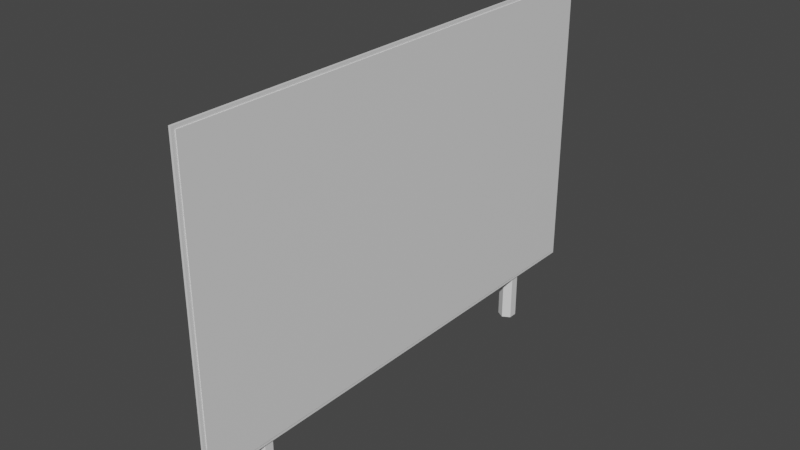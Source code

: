 # Source: BillBoard.blend  (saved by Blender 2.81.16; exported with 4.5.12 LTS)
import bpy
from mathutils import Matrix  # noqa: F401  (used for matrix-valued properties, if any)

bpy.ops.wm.read_factory_settings(use_empty=True)
scene = bpy.context.scene
scene.name = 'Scene'

# ---- collections
col_collection = bpy.data.collections.new('Collection'); scene.collection.children.link(col_collection)

# ---- materials (node trees are filled in below, after node groups)
mat_black_007 = bpy.data.materials.new('Black.007')
mat_black_007.use_transparent_shadow = False
mat_dark_green = bpy.data.materials.new('Dark_green')
mat_dark_green.use_transparent_shadow = False
mat_grey_002 = bpy.data.materials.new('Grey.002')
mat_grey_002.use_transparent_shadow = False

# ---- material node trees
mat_black_007.use_nodes = True; mat_black_007.node_tree.nodes.clear()
_N = mat_black_007.node_tree.nodes; _L = mat_black_007.node_tree.links
n0 = _N.new('ShaderNodeOutputMaterial'); n0.name = 'Material Output'; n0.location = (300, 300)
n1 = _N.new('ShaderNodeBsdfPrincipled'); n1.name = 'Principled BSDF'; n1.location = (10, 300)
n1.distribution = 'GGX'
n1.subsurface_method = 'BURLEY'
n1.inputs[3].default_value = 1.45
n1.inputs[27].default_value = (0.0, 0.0, 0.0, 1.0)
n1.inputs[28].default_value = 1.0
_L.new(n1.outputs[0], n0.inputs[0])
n0.is_active_output = True
mat_dark_green.use_nodes = True; mat_dark_green.node_tree.nodes.clear()
_N = mat_dark_green.node_tree.nodes; _L = mat_dark_green.node_tree.links
n0 = _N.new('ShaderNodeOutputMaterial'); n0.name = 'Material Output'; n0.location = (300, 300)
n1 = _N.new('ShaderNodeBsdfPrincipled'); n1.name = 'Principled BSDF'; n1.location = (10, 300)
n1.distribution = 'GGX'
n1.subsurface_method = 'BURLEY'
n1.inputs[3].default_value = 1.45
n1.inputs[27].default_value = (0.0, 0.0, 0.0, 1.0)
n1.inputs[28].default_value = 1.0
_L.new(n1.outputs[0], n0.inputs[0])
n0.is_active_output = True
mat_grey_002.use_nodes = True; mat_grey_002.node_tree.nodes.clear()
_N = mat_grey_002.node_tree.nodes; _L = mat_grey_002.node_tree.links
n0 = _N.new('ShaderNodeOutputMaterial'); n0.name = 'Material Output'; n0.location = (300, 300)
n1 = _N.new('ShaderNodeBsdfPrincipled'); n1.name = 'Principled BSDF'; n1.location = (10, 300)
n1.distribution = 'GGX'
n1.subsurface_method = 'BURLEY'
n1.inputs[3].default_value = 1.45
n1.inputs[27].default_value = (0.0, 0.0, 0.0, 1.0)
n1.inputs[28].default_value = 1.0
_L.new(n1.outputs[0], n0.inputs[0])
n0.is_active_output = True

# ---- world
world_world = bpy.data.worlds.new('World'); scene.world = world_world
world_world.use_nodes = True; world_world.node_tree.nodes.clear()
_N = world_world.node_tree.nodes; _L = world_world.node_tree.links
n0 = _N.new('ShaderNodeOutputWorld'); n0.name = 'World Output'; n0.location = (300, 300)
n1 = _N.new('ShaderNodeBackground'); n1.name = 'Background'; n1.location = (10, 300)
n1.inputs[0].default_value = (0.05088, 0.05088, 0.05088, 1.0)
_L.new(n1.outputs[0], n0.inputs[0])
n0.is_active_output = True
world_world.color = (0.05088, 0.05088, 0.05088)
world_world.use_sun_shadow = False
world_world.sun_shadow_jitter_overblur = 0.0

# ---- meshes
me_cylinder_018 = bpy.data.meshes.new('Cylinder.018')
me_cylinder_018.from_pydata([(8.437, -0.2827, 88.57), (8.593, -0.2827, 88.66), (8.593, -0.2827, 88.84), (8.437, -0.2827, 88.93), (8.281, -0.2827, 88.84), (8.281, -0.2827, 88.66), (8.592, 0.6961, 97.38), (8.592, 6.801, 97.38), (8.592, 6.801, 87.34), (8.592, 0.6961, 87.34), (8.638, 6.801, 87.34), (8.638, 0.6961, 87.34), (8.638, 6.735, 87.4), (8.638, 6.735, 97.31), (8.651, 6.735, 97.31), (8.651, 6.735, 87.4), (8.638, 0.6961, 97.38), (8.638, 6.801, 97.38), (8.638, 0.7617, 87.4), (8.638, 0.7617, 97.31), (8.651, 0.7617, 87.4), (8.651, 0.7617, 97.31), (8.437, 2.61, 88.57), (8.437, 2.878, 88.57), (8.593, 2.878, 88.66), (8.593, 2.61, 88.66), (8.593, 2.878, 88.84), (8.593, 2.61, 88.84), (8.437, 2.878, 88.93), (8.437, 2.61, 88.93), (8.281, 2.878, 88.84), (8.281, 2.61, 88.84), (8.593, 2.968, 88.93), (8.437, 2.878, 88.93), (8.281, 2.878, 88.66), (8.281, 2.61, 88.66), (8.281, 3.149, 88.93), (8.437, 3.239, 88.93), (8.281, 2.968, 88.93), (8.593, 3.149, 88.93), (8.437, 2.61, 95.79), (8.437, 2.878, 95.79), (8.593, 2.878, 95.88), (8.593, 2.61, 95.88), (8.593, 2.878, 96.06), (8.593, 2.61, 96.06), (8.437, 2.878, 96.15), (8.437, 2.61, 96.15), (8.281, 2.878, 96.06), (8.281, 2.61, 96.06), (8.437, 3.239, 95.79), (8.281, 3.149, 95.79), (8.281, 2.878, 95.88), (8.281, 2.61, 95.88), (8.437, -0.2827, 95.79), (8.593, -0.2827, 95.88), (8.593, -0.2827, 96.06), (8.437, -0.2827, 96.15), (8.281, -0.2827, 96.06), (8.281, -0.2827, 95.88), (8.593, 2.968, 95.79), (8.593, 3.149, 95.79), (8.281, 2.968, 95.79), (8.437, 2.878, 95.79), (8.281, 2.105, 88.66), (8.437, 2.105, 88.57), (8.221, 2.61, 96.09), (8.437, 2.61, 96.22), (8.281, 2.105, 88.84), (8.437, 2.105, 88.93), (8.593, 2.105, 88.84), (8.591, 2.105, 88.9), (8.437, 2.105, 88.99), (8.593, 2.105, 88.66), (8.591, 2.105, 88.6), (8.591, 2.61, 88.6), (8.281, 2.105, 96.06), (8.437, 2.105, 96.15), (8.437, 2.105, 96.22), (8.221, 2.105, 96.09), (8.591, 2.61, 95.82), (8.437, 2.61, 95.72), (8.281, 2.105, 95.88), (8.437, 2.105, 95.79), (8.221, 2.61, 88.87), (8.437, 2.61, 88.99), (8.221, 2.61, 95.84), (8.593, 2.105, 95.88), (8.437, 2.105, 95.72), (8.591, 2.105, 95.82), (8.593, 2.105, 96.06), (8.221, 2.105, 88.87), (8.221, 2.105, 95.84), (8.221, 2.105, 88.62), (8.221, 2.61, 88.62), (8.437, 2.61, 88.5), (8.437, 2.105, 88.5), (8.591, 2.61, 88.9), (8.591, 2.105, 96.12), (8.591, 2.61, 96.12)], [], [(0, 1, 2, 3, 4, 5), (6, 7, 8, 9), (9, 8, 10, 11), (12, 13, 14, 15), (16, 17, 7, 6), (9, 11, 16, 6), (10, 8, 7, 17), (13, 12, 18, 11, 10, 17, 16, 19), (18, 19, 16, 11), (18, 12, 15, 20), (13, 19, 21, 14), (19, 18, 20, 21), (20, 15, 14, 21), (22, 23, 24, 25), (27, 26, 28, 29), (29, 28, 30, 31), (28, 26, 32, 33), (73, 65, 64, 68, 69, 70, 71, 72, 91, 93, 96, 74), (35, 34, 23, 22), (23, 34, 36, 37), (30, 28, 33, 38), (24, 23, 37, 39), (40, 41, 42, 43), (45, 44, 46, 47), (47, 46, 48, 49), (48, 46, 50, 51), (53, 52, 41, 40), (54, 55, 56, 57, 58, 59), (42, 41, 63, 60), (46, 44, 61, 50), (41, 52, 62, 63), (32, 60, 63, 33), (33, 63, 62, 38), (36, 51, 50, 37), (37, 50, 61, 39), (5, 64, 65, 0), (4, 68, 64, 5), (3, 69, 68, 4), (24, 39, 61, 44, 45, 99, 98, 90, 56, 55, 87, 89, 80, 43, 42, 60, 32, 26, 27, 97, 71, 70, 2, 1, 73, 74, 75, 25), (2, 70, 69, 3), (83, 82, 76, 77, 90, 98, 78, 79, 92, 88, 89, 87), (0, 65, 73, 1), (59, 82, 83, 54), (58, 76, 82, 59), (53, 40, 43, 80, 81, 86, 66, 67, 99, 45, 47, 49), (57, 77, 76, 58), (56, 90, 77, 57), (54, 83, 87, 55), (38, 62, 52, 53, 49, 48, 51, 36, 34, 35, 31, 30), (93, 94, 95, 96), (91, 84, 94, 93), (72, 85, 84, 91), (71, 97, 85, 72), (96, 95, 75, 74), (92, 86, 81, 88), (79, 66, 86, 92), (78, 67, 66, 79), (98, 99, 67, 78), (88, 81, 80, 89), (27, 29, 31, 35, 22, 25, 75, 95, 94, 84, 85, 97)])
me_cylinder_018.polygons.foreach_set('use_smooth', [True] * 60)
me_cylinder_018.polygons.foreach_set('material_index', [0, 0, 0, 0, 0, 0, 0, 0, 0, 0, 0, 0, 1, 2, 2, 2, 2, 2, 2, 2, 2, 2, 2, 2, 2, 2, 2, 2, 2, 2, 2, 2, 2, 2, 2, 2, 2, 2, 2, 2, 2, 2, 2, 2, 2, 2, 2, 2, 2, 2, 2, 2, 2, 2, 2, 2, 2, 2, 2, 2])
_k = set([(0, 1), (0, 5), (0, 65), (1, 2), (1, 73), (2, 3), (2, 70), (3, 4), (3, 69), (4, 5), (4, 68), (5, 64), (6, 7), (6, 9), (6, 16), (7, 8), (7, 17), (8, 9), (8, 10), (9, 11), (10, 11), (10, 17), (11, 16), (12, 13), (12, 15), (12, 18), (13, 14), (13, 19), (14, 15), (14, 21), (15, 20), (16, 17), (18, 19), (18, 20), (19, 21), (20, 21), (22, 23), (22, 25), (22, 35), (23, 24), (23, 34), (23, 37), (24, 25), (24, 39), (25, 75), (26, 27), (26, 28), (26, 32), (27, 29), (27, 97), (28, 29), (28, 30), (28, 33), (29, 31), (30, 31), (30, 38), (31, 35), (32, 33), (32, 60), (33, 38), (33, 63), (34, 35), (34, 36), (36, 37), (36, 51), (37, 39), (37, 50), (38, 62), (39, 61), (40, 41), (40, 43), (40, 53), (41, 42), (41, 52), (41, 63), (42, 43), (42, 60), (43, 80), (44, 45), (44, 46), (44, 61), (45, 47), (45, 99), (46, 47), (46, 48), (46, 50), (47, 49), (48, 49), (48, 51), (49, 53), (50, 51), (50, 61), (52, 53), (52, 62), (54, 55), (54, 59), (54, 83), (55, 56), (55, 87), (56, 57), (56, 90), (57, 58), (57, 77), (58, 59), (58, 76), (59, 82), (60, 63), (62, 63), (64, 65), (64, 68), (65, 73), (66, 67), (66, 79), (66, 86), (67, 78), (67, 99), (68, 69), (69, 70), (70, 71), (71, 72), (71, 97), (72, 85), (72, 91), (73, 74), (74, 75), (74, 96), (75, 95), (76, 77), (76, 82), (77, 90), (78, 79), (78, 98), (79, 92), (80, 81), (80, 89), (81, 86), (81, 88), (82, 83), (83, 87), (84, 85), (84, 91), (84, 94), (85, 97), (86, 92), (87, 89), (88, 89), (88, 92), (90, 98), (91, 93), (93, 94), (93, 96), (94, 95), (95, 96), (98, 99)])
me_cylinder_018.attributes.new('sharp_edge', 'BOOLEAN', 'EDGE').data.foreach_set('value', [ (min(e.vertices), max(e.vertices)) in _k for e in me_cylinder_018.edges])
_uv = me_cylinder_018.uv_layers.new(name='UVMap')
_uv.uv.foreach_set('vector', [0.799, 0.1745, 0.7429, 0.199, 0.6867, 0.1745, 0.6867, 0.1255, 0.7429, 0.101, 0.799, 0.1255, 0.2276, 0.001001, 0.001001, 0.001001, 0.001001, 0.799, 0.2276, 0.799, 0.6867, 0.374, 0.9133, 0.374, 0.9133, 0.351, 0.6867, 0.351, 0.6561, 0.799, 0.6561, 0.001001, 0.6296, 0.001001, 0.6296, 0.799, 0.6867, 0.399, 0.9133, 0.399, 0.9133, 0.376, 0.6867, 0.376, 0.6276, 0.001001, 0.601, 0.001001, 0.601, 0.799, 0.6276, 0.799, 0.9133, 0.924, 0.9133, 0.901, 0.001001, 0.901, 0.001001, 0.924, 0.599, 0.799, 0.9133, 0.599, 0.9133, 0.401, 0.8867, 0.401, 0.5724, 0.001001, 0.9133, 0.301, 0.6867, 0.301, 0.6867, 0.324, 0.001001, 0.974, 0.9133, 0.974, 0.9133, 0.951, 0.001001, 0.951, 0.6867, 0.349, 0.9133, 0.349, 0.9133, 0.326, 0.6867, 0.326, 0.8847, 0.599, 0.8847, 0.401, 0.8581, 0.401, 0.8581, 0.599, 0.001001, 0.999, 0.9133, 0.999, 0.9133, 0.976, 0.001001, 0.976, 0.4561, 0.001001, 0.2296, 0.001001, 0.2296, 0.799, 0.4561, 0.799, 0.9704, 0.201, 0.9439, 0.201, 0.9439, 0.249, 0.9704, 0.249, 0.9704, 0.026, 0.9439, 0.026, 0.9439, 0.074, 0.9704, 0.074, 0.9704, 0.849, 0.9704, 0.826, 0.9153, 0.826, 0.9153, 0.849, 0.9419, 0.774, 0.9419, 0.726, 0.9153, 0.726, 0.9153, 0.774, 0.9419, 0.574, 0.9419, 0.224, 0.9153, 0.499, 0.9133, 0.249, 0.9439, 0.124, 0.999, 0.124, 0.999, 0.101, 0.8867, 0.201, 0.9704, 0.476, 0.9153, 0.176, 0.9153, 0.526, 0.9153, 0.574, 0.9419, 0.301, 0.9153, 0.301, 0.9153, 0.349, 0.9419, 0.349, 0.9133, 0.049, 0.9133, 0.001001, 0.801, 0.001001, 0.801, 0.049, 0.8847, 0.149, 0.8847, 0.101, 0.8581, 0.101, 0.8581, 0.149, 0.8561, 0.299, 0.8561, 0.251, 0.7439, 0.251, 0.7439, 0.299, 0.8847, 0.701, 0.8581, 0.701, 0.8581, 0.749, 0.8847, 0.749, 0.9419, 0.776, 0.9153, 0.776, 0.9153, 0.824, 0.9419, 0.824, 0.9704, 0.724, 0.9704, 0.701, 0.9153, 0.701, 0.9153, 0.724, 0.7419, 0.201, 0.6867, 0.201, 0.6867, 0.299, 0.7419, 0.299, 0.9419, 0.226, 0.9153, 0.226, 0.9153, 0.274, 0.9419, 0.274, 0.7429, 0.099, 0.6867, 0.0745, 0.6867, 0.0255, 0.7429, 0.001001, 0.799, 0.0255, 0.799, 0.0745, 0.7439, 0.774, 0.799, 0.774, 0.799, 0.751, 0.7439, 0.751, 0.7419, 0.551, 0.6867, 0.551, 0.6867, 0.649, 0.7419, 0.649, 0.6867, 0.774, 0.7419, 0.774, 0.7419, 0.751, 0.6867, 0.751, 0.001001, 0.899, 0.9133, 0.899, 0.9133, 0.851, 0.001001, 0.851, 0.5704, 0.799, 0.5704, 0.001001, 0.5153, 0.001001, 0.5153, 0.799, 0.5133, 0.799, 0.5133, 0.001001, 0.4581, 0.001001, 0.4581, 0.799, 0.001001, 0.849, 0.9133, 0.849, 0.9133, 0.801, 0.001001, 0.801, 0.8561, 0.149, 0.8561, 0.051, 0.801, 0.051, 0.801, 0.149, 0.8561, 0.499, 0.8561, 0.401, 0.801, 0.401, 0.801, 0.499, 0.8561, 0.749, 0.8561, 0.651, 0.801, 0.651, 0.801, 0.749, 0.8561, 0.526, 0.6847, 0.799, 0.801, 0.774, 0.9439, 0.176, 0.9439, 0.351, 0.9439, 0.374, 0.9704, 0.374, 0.799, 0.451, 0.6867, 0.451, 0.6867, 0.499, 0.9439, 0.251, 0.9439, 0.274, 0.9704, 0.274, 0.999, 0.199, 0.8561, 0.751, 0.6581, 0.001001, 0.801, 0.549, 0.9439, 0.126, 0.9439, 0.326, 0.9439, 0.349, 0.9704, 0.349, 0.799, 0.701, 0.6867, 0.701, 0.6867, 0.749, 0.9439, 0.301, 0.9439, 0.324, 0.9704, 0.324, 0.999, 0.149, 0.801, 0.199, 0.9133, 0.199, 0.9133, 0.151, 0.801, 0.151, 0.9419, 0.474, 0.9133, 0.699, 0.8847, 0.099, 0.9153, 0.299, 0.9704, 0.299, 0.9704, 0.276, 0.8581, 0.051, 0.8867, 0.651, 0.9153, 0.426, 0.8867, 0.101, 0.8867, 0.149, 0.9133, 0.149, 0.7439, 0.649, 0.8561, 0.649, 0.8561, 0.601, 0.7439, 0.601, 0.7439, 0.599, 0.8561, 0.599, 0.8561, 0.551, 0.7439, 0.551, 0.7439, 0.249, 0.8561, 0.249, 0.8561, 0.201, 0.7439, 0.201, 0.9153, 0.599, 0.8847, 0.299, 0.8847, 0.251, 0.8581, 0.251, 0.9704, 0.576, 0.8867, 0.051, 0.8561, 0.501, 0.9704, 0.401, 0.9153, 0.401, 0.9153, 0.424, 0.801, 0.524, 0.9133, 0.099, 0.6867, 0.699, 0.799, 0.699, 0.799, 0.651, 0.6867, 0.651, 0.6867, 0.549, 0.799, 0.549, 0.799, 0.501, 0.6867, 0.501, 0.6867, 0.449, 0.799, 0.449, 0.799, 0.401, 0.6867, 0.401, 0.001001, 0.949, 0.9133, 0.299, 0.9153, 0.501, 0.9153, 0.524, 0.9704, 0.524, 0.8867, 0.251, 0.9133, 0.926, 0.8847, 0.649, 0.9153, 0.676, 0.9153, 0.699, 0.9704, 0.699, 0.8581, 0.601, 0.7419, 0.799, 0.7419, 0.776, 0.6867, 0.776, 0.6867, 0.799, 0.9133, 0.701, 0.8867, 0.701, 0.8867, 0.749, 0.9133, 0.749, 0.799, 0.799, 0.799, 0.776, 0.7439, 0.776, 0.7439, 0.799, 0.8847, 0.751, 0.8581, 0.751, 0.8581, 0.799, 0.8847, 0.799, 0.8561, 0.799, 0.8561, 0.776, 0.801, 0.776, 0.801, 0.799, 0.9133, 0.751, 0.8867, 0.751, 0.8867, 0.799, 0.9133, 0.799, 0.9704, 0.024, 0.9704, 0.001001, 0.9153, 0.001001, 0.9153, 0.024, 0.9419, 0.026, 0.9153, 0.026, 0.9153, 0.074, 0.9419, 0.074, 0.9704, 0.099, 0.9704, 0.076, 0.9153, 0.076, 0.9153, 0.099, 0.9419, 0.101, 0.9153, 0.101, 0.9153, 0.149, 0.9419, 0.149, 0.9153, 0.174, 0.8847, 0.699, 0.9419, 0.649, 0.9419, 0.399, 0.9153, 0.674, 0.9704, 0.674, 0.9704, 0.651, 0.9153, 0.351, 0.9153, 0.601, 0.8581, 0.651, 0.9704, 0.151, 0.9153, 0.151])
me_cylinder_018.materials.append(mat_black_007)
me_cylinder_018.materials.append(mat_dark_green)
me_cylinder_018.materials.append(mat_grey_002)
me_cylinder_018.use_remesh_fix_poles = True
me_cylinder_018.use_remesh_preserve_attributes = False
me_cylinder_018.use_mirror_vertex_groups = False
me_cylinder_018.update()
me_cylinder_018.normals_split_custom_set([tuple(v) for v in zip(*[iter([0.0, -1.0, -4.419e-08, 0.0, -1.0, -4.419e-08, 0.0, -1.0, -4.419e-08, 0.0, -1.0, -4.419e-08, 0.0, -1.0, -4.419e-08, 0.0, -1.0, -4.419e-08, -1.0, 0.0, 0.0, -1.0, 0.0, 0.0, -1.0, 0.0, 0.0, -1.0, 0.0, 0.0, 0.0, 0.0, -1.0, 0.0, 0.0, -1.0, 0.0, 0.0, -1.0, 0.0, 0.0, -1.0, 0.0, 1.0, 0.0, 0.0, 1.0, 0.0, 0.0, 1.0, 0.0, 0.0, 1.0, 0.0, 0.0, 0.0, 1.0, 0.0, 0.0, 1.0, 0.0, 0.0, 1.0, 0.0, 0.0, 1.0, 0.0, -1.0, 0.0, 0.0, -1.0, 0.0, 0.0, -1.0, 0.0, 0.0, -1.0, 0.0, 0.0, 1.0, 0.0, 0.0, 1.0, 0.0, 0.0, 1.0, 0.0, 0.0, 1.0, 0.0, 1.0, -4.534e-07, 0.0, 1.0, -4.534e-07, 0.0, 1.0, -2.267e-07, 0.0, 1.0, -2.267e-07, 0.0, 1.0, -4.534e-07, 0.0, 1.0, -4.534e-07, 0.0, 1.0, -2.267e-07, 0.0, 1.0, -2.267e-07, 0.0, 1.0, -2.267e-07, 0.0, 1.0, -2.267e-07, 0.0, 1.0, -2.267e-07, 0.0, 1.0, -2.267e-07, 0.0, 0.0, 0.0, -1.0, 0.0, 0.0, -1.0, 0.0, 0.0, -1.0, 0.0, 0.0, -1.0, 0.0, 0.0, 1.0, 0.0, 0.0, 1.0, 0.0, 0.0, 1.0, 0.0, 0.0, 1.0, 0.0, -1.0, 0.0, 0.0, -1.0, 0.0, 0.0, -1.0, 0.0, 0.0, -1.0, 0.0, 1.0, 0.0, 0.0, 1.0, 0.0, 0.0, 1.0, 0.0, 0.0, 1.0, 0.0, 0.0, 0.5, 0.0, -0.866, 0.5, 0.0, -0.866, 0.5, 0.0, -0.866, 0.5, 0.0, -0.866, 0.5, 0.0, 0.866, 0.5, 0.0, 0.866, 0.5, 0.0, 0.866, 0.5, 0.0, 0.866, -0.5, 0.0, 0.866, -0.5, 0.0, 0.866, -0.5, 0.0, 0.866, -0.5, 0.0, 0.866, 0.3779, -0.6547, 0.6547, 0.3779, -0.6547, 0.6547, 0.3779, -0.6547, 0.6547, 0.3779, -0.6547, 0.6547, 0.0, -1.0, 0.0, 0.0, -1.0, 0.0, 0.0, -1.0, 0.0, 0.0, -1.0, 0.0, 0.0, -1.0, 0.0, 0.0, -1.0, 0.0, 0.0, -1.0, 0.0, 0.0, -1.0, 0.0, 0.0, -1.0, 0.0, 0.0, -1.0, 0.0, 0.0, -1.0, 0.0, 0.0, -1.0, 0.0, -0.5, 0.0, -0.866, -0.5, 0.0, -0.866, -0.5, 0.0, -0.866, -0.5, 0.0, -0.866, -0.378, 0.6547, -0.6547, -0.378, 0.6547, -0.6547, -0.378, 0.6547, -0.6547, -0.378, 0.6547, -0.6547, -0.3779, -0.6547, 0.6547, -0.3779, -0.6547, 0.6547, -0.3779, -0.6547, 0.6547, -0.3779, -0.6547, 0.6547, 0.378, 0.6547, -0.6547, 0.378, 0.6547, -0.6547, 0.378, 0.6547, -0.6547, 0.378, 0.6547, -0.6547, 0.5, 0.0, -0.866, 0.5, 0.0, -0.866, 0.5, 0.0, -0.866, 0.5, 0.0, -0.866, 0.5, 0.0, 0.866, 0.5, 0.0, 0.866, 0.5, 0.0, 0.866, 0.5, 0.0, 0.866, -0.5, 0.0, 0.866, -0.5, 0.0, 0.866, -0.5, 0.0, 0.866, -0.5, 0.0, 0.866, -0.378, 0.6546, 0.6546, -0.378, 0.6546, 0.6546, -0.378, 0.6546, 0.6546, -0.378, 0.6546, 0.6546, -0.5, 0.0, -0.866, -0.5, 0.0, -0.866, -0.5, 0.0, -0.866, -0.5, 0.0, -0.866, 0.0, -1.0, -4.419e-08, 0.0, -1.0, -4.419e-08, 0.0, -1.0, -4.419e-08, 0.0, -1.0, -4.419e-08, 0.0, -1.0, -4.419e-08, 0.0, -1.0, -4.419e-08, 0.3779, -0.6547, -0.6547, 0.3779, -0.6547, -0.6547, 0.3779, -0.6547, -0.6547, 0.3779, -0.6547, -0.6547, 0.378, 0.6546, 0.6546, 0.378, 0.6546, 0.6546, 0.378, 0.6546, 0.6546, 0.378, 0.6546, 0.6546, -0.3779, -0.6547, -0.6547, -0.3779, -0.6547, -0.6547, -0.3779, -0.6547, -0.6547, -0.3779, -0.6547, -0.6547, 0.5, -0.866, 4.823e-08, 0.5, -0.866, 4.823e-08, 0.5, -0.866, 4.823e-08, 0.5, -0.866, 4.823e-08, -0.5, -0.866, 7.234e-08, -0.5, -0.866, 7.234e-08, -0.5, -0.866, 7.234e-08, -0.5, -0.866, 7.234e-08, -0.5, 0.866, 0.0, -0.5, 0.866, 0.0, -0.5, 0.866, 0.0, -0.5, 0.866, 0.0, 0.5, 0.866, 0.0, 0.5, 0.866, 0.0, 0.5, 0.866, 0.0, 0.5, 0.866, 0.0, -0.5, 0.0, -0.866, -0.5, 0.0, -0.866, -0.5, 0.0, -0.866, -0.5, 0.0, -0.866, -1.0, 0.0, 0.0, -1.0, 0.0, 0.0, -1.0, 0.0, 0.0, -1.0, 0.0, 0.0, -0.5, 0.0, 0.866, -0.5, 0.0, 0.866, -0.5, 0.0, 0.866, -0.5, 0.0, 0.866, 1.0, -2.235e-06, 0.0, 1.0, -2.235e-06, 0.0, 1.0, -2.235e-06, 0.0, 1.0, -2.235e-06, 0.0, 1.0, -2.235e-06, 0.0, 1.0, -2.235e-06, 0.0, 1.0, -2.235e-06, 0.0, 1.0, -2.235e-06, 0.0, 1.0, -2.235e-06, 0.0, 1.0, -2.235e-06, 0.0, 1.0, -2.235e-06, 0.0, 1.0, -2.235e-06, 0.0, 1.0, -2.235e-06, 0.0, 1.0, -2.235e-06, 0.0, 1.0, -2.235e-06, 0.0, 1.0, -2.235e-06, 0.0, 1.0, -2.235e-06, 0.0, 1.0, -2.235e-06, 0.0, 1.0, -2.235e-06, 0.0, 1.0, -2.235e-06, 0.0, 1.0, -2.235e-06, 0.0, 1.0, -2.235e-06, 0.0, 1.0, -2.235e-06, 0.0, 1.0, -2.235e-06, 0.0, 1.0, -2.235e-06, 0.0, 1.0, -2.235e-06, 0.0, 1.0, -2.235e-06, 0.0, 1.0, -2.235e-06, 0.0, 0.5, 0.0, 0.866, 0.5, 0.0, 0.866, 0.5, 0.0, 0.866, 0.5, 0.0, 0.866, 0.0, -1.0, 5.827e-07, 0.0, -1.0, 5.827e-07, 0.0, -1.0, 5.827e-07, 0.0, -1.0, 5.827e-07, 0.0, -1.0, 5.827e-07, 0.0, -1.0, 5.827e-07, 0.0, -1.0, 5.827e-07, 0.0, -1.0, 5.827e-07, 0.0, -1.0, 5.827e-07, 0.0, -1.0, 5.827e-07, 0.0, -1.0, 5.827e-07, 0.0, -1.0, 5.827e-07, 0.5, 0.0, -0.866, 0.5, 0.0, -0.866, 0.5, 0.0, -0.866, 0.5, 0.0, -0.866, -0.5, 0.0, -0.866, -0.5, 0.0, -0.866, -0.5, 0.0, -0.866, -0.5, 0.0, -0.866, -1.0, 0.0, 0.0, -1.0, 0.0, 0.0, -1.0, 0.0, 0.0, -1.0, 0.0, 0.0, 0.0, 1.0, 0.0, 0.0, 1.0, 0.0, 0.0, 1.0, 0.0, 0.0, 1.0, 0.0, 0.0, 1.0, 0.0, 0.0, 1.0, 0.0, 0.0, 1.0, 0.0, 0.0, 1.0, 0.0, 0.0, 1.0, 0.0, 0.0, 1.0, 0.0, 0.0, 1.0, 0.0, 0.0, 1.0, 0.0, -0.5, 0.0, 0.866, -0.5, 0.0, 0.866, -0.5, 0.0, 0.866, -0.5, 0.0, 0.866, 0.5, 0.0, 0.866, 0.5, 0.0, 0.866, 0.5, 0.0, 0.866, 0.5, 0.0, 0.866, 0.5, 0.0, -0.866, 0.5, 0.0, -0.866, 0.5, 0.0, -0.866, 0.5, 0.0, -0.866, -1.0, 5.971e-07, 0.0, -1.0, 5.971e-07, 0.0, -1.0, 5.971e-07, 0.0, -1.0, 5.971e-07, 0.0, -1.0, 5.971e-07, 0.0, -1.0, 5.971e-07, 0.0, -1.0, 5.971e-07, 0.0, -1.0, 5.971e-07, 0.0, -1.0, 5.971e-07, 0.0, -1.0, 5.971e-07, 0.0, -1.0, 5.971e-07, 0.0, -1.0, 5.971e-07, 0.0, -0.5, 0.0, -0.866, -0.5, 0.0, -0.866, -0.5, 0.0, -0.866, -0.5, 0.0, -0.866, -1.0, 0.0, 0.0, -1.0, 0.0, 0.0, -1.0, 0.0, 0.0, -1.0, 0.0, 0.0, -0.5, 0.0, 0.866, -0.5, 0.0, 0.866, -0.5, 0.0, 0.866, -0.5, 0.0, 0.866, 0.5427, 0.0, 0.8399, 0.5427, 0.0, 0.8399, 0.5427, 0.0, 0.8399, 0.5427, 0.0, 0.8399, 0.5427, 0.0, -0.8399, 0.5427, 0.0, -0.8399, 0.5427, 0.0, -0.8399, 0.5427, 0.0, -0.8399, -0.5, 0.0, -0.866, -0.5, 0.0, -0.866, -0.5, 0.0, -0.866, -0.5, 0.0, -0.866, -1.0, 0.0, 0.0, -1.0, 0.0, 0.0, -1.0, 0.0, 0.0, -1.0, 0.0, 0.0, -0.5, 0.0, 0.866, -0.5, 0.0, 0.866, -0.5, 0.0, 0.866, -0.5, 0.0, 0.866, 0.5427, 0.0, 0.84, 0.5427, 0.0, 0.84, 0.5427, 0.0, 0.84, 0.5427, 0.0, 0.84, 0.5427, 0.0, -0.84, 0.5427, 0.0, -0.84, 0.5427, 0.0, -0.84, 0.5427, 0.0, -0.84, 0.0, 1.0, 0.0, 0.0, 1.0, 0.0, 0.0, 1.0, 0.0, 0.0, 1.0, 0.0, 0.0, 1.0, 0.0, 0.0, 1.0, 0.0, 0.0, 1.0, 0.0, 0.0, 1.0, 0.0, 0.0, 1.0, 0.0, 0.0, 1.0, 0.0, 0.0, 1.0, 0.0, 0.0, 1.0, 0.0])] * 3)])

# ---- objects
ob_cylinder_018 = bpy.data.objects.new('Cylinder.018', me_cylinder_018)

# ---- transforms, parenting, visibility, modifiers, constraints
ob_cylinder_018.location = (0.0, 0.0, 0.0)
ob_cylinder_018.rotation_euler = (1.571, -0.0, 0.0)
ob_cylinder_018.lineart.crease_threshold = 0.0

# ---- collection membership
col_collection.objects.link(ob_cylinder_018)

# ---- scene / render settings (as saved in the file)
scene.frame_start = 1; scene.frame_end = 250; scene.frame_set(1)
scene.render.engine = 'BLENDER_EEVEE_NEXT'
scene.cycles.use_denoising = False
scene.cycles.samples = 128
scene.cycles.sampling_pattern = 'TABULATED_SOBOL'
scene.cycles.use_adaptive_sampling = False
scene.cycles.use_light_tree = False
scene.view_settings.view_transform = 'Filmic'
bpy.context.view_layer.update()

# ---- added for rendering (the .blend has no active camera and no usable light): camera, sun
cam_auto = bpy.data.cameras.new('AutoCamera')
cam_auto.lens = 50.0
cam_auto.sensor_width = 36.0
cam_auto.clip_end = 1000.0
ob_auto_camera = bpy.data.objects.new('AutoCamera', cam_auto)
scene.collection.objects.link(ob_auto_camera)
ob_auto_camera.location = (19.8117, -106.008, 12.3597)
ob_auto_camera.rotation_euler = (1.09748, -7.21219e-08, 0.694738)
scene.camera = ob_auto_camera
light_auto_sun = bpy.data.lights.new('AutoSun', 'SUN')
light_auto_sun.energy = 3.0
light_auto_sun.angle = 0.0523599
ob_auto_sun = bpy.data.objects.new('AutoSun', light_auto_sun)
scene.collection.objects.link(ob_auto_sun)
ob_auto_sun.rotation_euler = (0.872665, 0.174533, 0.523599)
bpy.context.view_layer.update()
